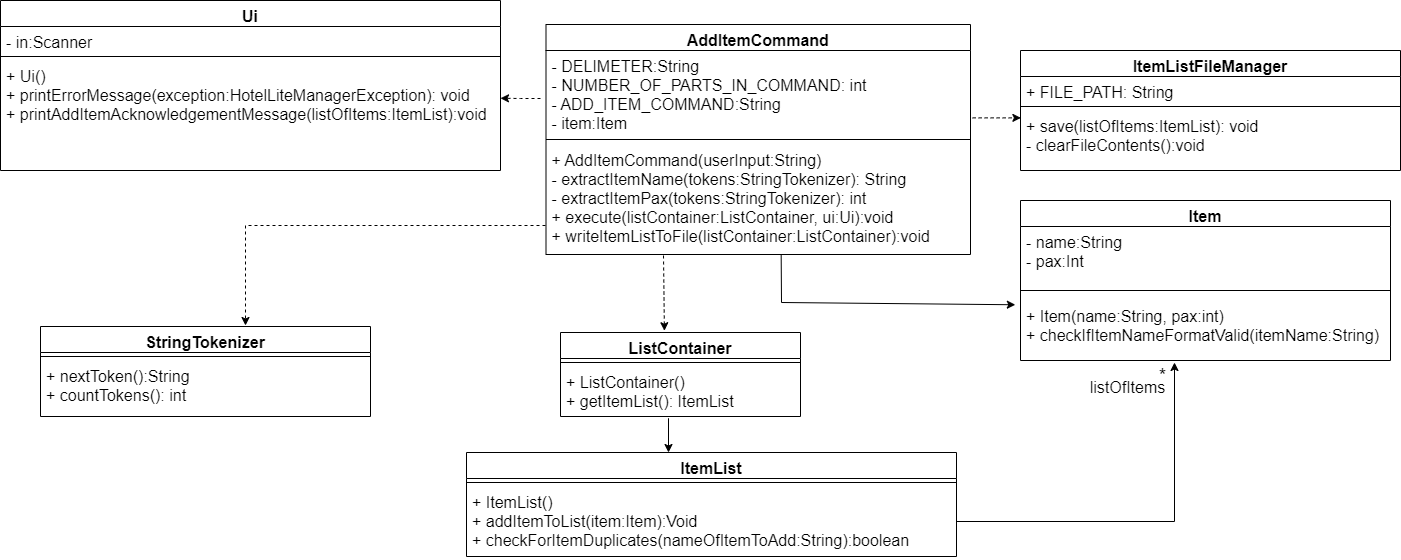

The diagram above was exported from draw.io. Its source (the exported page's mxGraphModel, read from the mxfile embedded in the PNG):
<mxGraphModel dx="2189" dy="608" grid="1" gridSize="10" guides="1" tooltips="1" connect="1" arrows="1" fold="1" page="1" pageScale="1" pageWidth="827" pageHeight="1169" math="0" shadow="0">
  <root>
    <mxCell id="WIyWlLk6GJQsqaUBKTNV-0" />
    <mxCell id="WIyWlLk6GJQsqaUBKTNV-1" parent="WIyWlLk6GJQsqaUBKTNV-0" />
    <mxCell id="6EeUMykk1xDyM37zRZG6-9" value="Item" style="swimlane;fontStyle=1;align=center;verticalAlign=top;childLayout=stackLayout;horizontal=1;startSize=26;horizontalStack=0;resizeParent=1;resizeParentMax=0;resizeLast=0;collapsible=1;marginBottom=0;fontSize=16;" parent="WIyWlLk6GJQsqaUBKTNV-1" vertex="1">
      <mxGeometry x="720" y="538" width="370" height="160" as="geometry" />
    </mxCell>
    <mxCell id="6EeUMykk1xDyM37zRZG6-10" value="- name:String&#10;- pax:Int" style="text;strokeColor=none;fillColor=none;align=left;verticalAlign=top;spacingLeft=4;spacingRight=4;overflow=hidden;rotatable=0;points=[[0,0.5],[1,0.5]];portConstraint=eastwest;fontSize=16;" parent="6EeUMykk1xDyM37zRZG6-9" vertex="1">
      <mxGeometry y="26" width="370" height="54" as="geometry" />
    </mxCell>
    <mxCell id="6EeUMykk1xDyM37zRZG6-11" value="" style="line;strokeWidth=1;fillColor=none;align=left;verticalAlign=middle;spacingTop=-1;spacingLeft=3;spacingRight=3;rotatable=0;labelPosition=right;points=[];portConstraint=eastwest;fontSize=16;" parent="6EeUMykk1xDyM37zRZG6-9" vertex="1">
      <mxGeometry y="80" width="370" height="20" as="geometry" />
    </mxCell>
    <mxCell id="6EeUMykk1xDyM37zRZG6-12" value="+ Item(name:String, pax:int)&#10;+ checkIfItemNameFormatValid(itemName:String)&#10;&#10;" style="text;strokeColor=none;fillColor=none;align=left;verticalAlign=top;spacingLeft=4;spacingRight=4;overflow=hidden;rotatable=0;points=[[0,0.5],[1,0.5]];portConstraint=eastwest;fontSize=16;" parent="6EeUMykk1xDyM37zRZG6-9" vertex="1">
      <mxGeometry y="100" width="370" height="60" as="geometry" />
    </mxCell>
    <mxCell id="6EeUMykk1xDyM37zRZG6-25" style="edgeStyle=orthogonalEdgeStyle;rounded=0;orthogonalLoop=1;jettySize=auto;html=1;labelBackgroundColor=default;labelBorderColor=none;fontSize=16;exitX=1;exitY=0.5;exitDx=0;exitDy=0;" parent="WIyWlLk6GJQsqaUBKTNV-1" edge="1" source="Y_U4XJm6RhhriOCMLH7b-9">
      <mxGeometry relative="1" as="geometry">
        <mxPoint x="874" y="700" as="targetPoint" />
        <mxPoint x="570" y="862" as="sourcePoint" />
        <Array as="points">
          <mxPoint x="874" y="859" />
        </Array>
      </mxGeometry>
    </mxCell>
    <mxCell id="6EeUMykk1xDyM37zRZG6-26" value="&lt;font style=&quot;font-size: 19px;&quot;&gt;*&lt;/font&gt;" style="edgeLabel;html=1;align=center;verticalAlign=middle;resizable=0;points=[];fontSize=19;" parent="6EeUMykk1xDyM37zRZG6-25" connectable="0" vertex="1">
      <mxGeometry x="0.909" y="1" relative="1" as="geometry">
        <mxPoint x="-11" y="-3" as="offset" />
      </mxGeometry>
    </mxCell>
    <mxCell id="6EeUMykk1xDyM37zRZG6-27" value="&lt;font style=&quot;font-size: 16px&quot;&gt;listOfItems&lt;/font&gt;" style="edgeLabel;html=1;align=center;verticalAlign=middle;resizable=0;points=[];fontSize=15;" parent="6EeUMykk1xDyM37zRZG6-25" connectable="0" vertex="1">
      <mxGeometry x="0.9025" relative="1" as="geometry">
        <mxPoint x="-47" y="6" as="offset" />
      </mxGeometry>
    </mxCell>
    <mxCell id="6EeUMykk1xDyM37zRZG6-28" value="Ui" style="swimlane;fontStyle=1;align=center;verticalAlign=top;childLayout=stackLayout;horizontal=1;startSize=26;horizontalStack=0;resizeParent=1;resizeParentMax=0;resizeLast=0;collapsible=1;marginBottom=0;fontSize=16;" parent="WIyWlLk6GJQsqaUBKTNV-1" vertex="1">
      <mxGeometry x="-300" y="338" width="500" height="170" as="geometry" />
    </mxCell>
    <mxCell id="6EeUMykk1xDyM37zRZG6-29" value="- in:Scanner" style="text;strokeColor=none;fillColor=none;align=left;verticalAlign=top;spacingLeft=4;spacingRight=4;overflow=hidden;rotatable=0;points=[[0,0.5],[1,0.5]];portConstraint=eastwest;fontSize=16;" parent="6EeUMykk1xDyM37zRZG6-28" vertex="1">
      <mxGeometry y="26" width="500" height="26" as="geometry" />
    </mxCell>
    <mxCell id="6EeUMykk1xDyM37zRZG6-30" value="" style="line;strokeWidth=1;fillColor=none;align=left;verticalAlign=middle;spacingTop=-1;spacingLeft=3;spacingRight=3;rotatable=0;labelPosition=right;points=[];portConstraint=eastwest;fontSize=16;" parent="6EeUMykk1xDyM37zRZG6-28" vertex="1">
      <mxGeometry y="52" width="500" height="8" as="geometry" />
    </mxCell>
    <mxCell id="6EeUMykk1xDyM37zRZG6-31" value="+ Ui()&#10;+ printErrorMessage(exception:HotelLiteManagerException): void&#10;+ printAddItemAcknowledgementMessage(listOfItems:ItemList):void&#10;" style="text;strokeColor=none;fillColor=none;align=left;verticalAlign=top;spacingLeft=4;spacingRight=4;overflow=hidden;rotatable=0;points=[[0,0.5],[1,0.5]];portConstraint=eastwest;fontSize=16;whiteSpace=wrap;" parent="6EeUMykk1xDyM37zRZG6-28" vertex="1">
      <mxGeometry y="60" width="500" height="110" as="geometry" />
    </mxCell>
    <mxCell id="6EeUMykk1xDyM37zRZG6-32" style="edgeStyle=orthogonalEdgeStyle;rounded=0;orthogonalLoop=1;jettySize=auto;html=1;entryX=1;entryY=0.343;entryDx=0;entryDy=0;entryPerimeter=0;labelBackgroundColor=default;labelBorderColor=none;fontSize=16;dashed=1;" parent="WIyWlLk6GJQsqaUBKTNV-1" target="6EeUMykk1xDyM37zRZG6-31" edge="1">
      <mxGeometry relative="1" as="geometry">
        <mxPoint x="240" y="436" as="sourcePoint" />
      </mxGeometry>
    </mxCell>
    <mxCell id="cmABnQghusR7VM0XmECZ-0" value="StringTokenizer" style="swimlane;fontStyle=1;align=center;verticalAlign=top;childLayout=stackLayout;horizontal=1;startSize=26;horizontalStack=0;resizeParent=1;resizeParentMax=0;resizeLast=0;collapsible=1;marginBottom=0;fontSize=16;" parent="WIyWlLk6GJQsqaUBKTNV-1" vertex="1">
      <mxGeometry x="-260" y="664" width="330" height="90" as="geometry" />
    </mxCell>
    <mxCell id="cmABnQghusR7VM0XmECZ-1" value="" style="line;strokeWidth=1;fillColor=none;align=left;verticalAlign=middle;spacingTop=-1;spacingLeft=3;spacingRight=3;rotatable=0;labelPosition=right;points=[];portConstraint=eastwest;fontSize=16;" parent="cmABnQghusR7VM0XmECZ-0" vertex="1">
      <mxGeometry y="26" width="330" height="8" as="geometry" />
    </mxCell>
    <mxCell id="cmABnQghusR7VM0XmECZ-2" value="+ nextToken():String&#10;+ countTokens(): int&#10;" style="text;strokeColor=none;fillColor=none;align=left;verticalAlign=top;spacingLeft=4;spacingRight=4;overflow=hidden;rotatable=0;points=[[0,0.5],[1,0.5]];portConstraint=eastwest;fontSize=16;" parent="cmABnQghusR7VM0XmECZ-0" vertex="1">
      <mxGeometry y="34" width="330" height="56" as="geometry" />
    </mxCell>
    <mxCell id="cmABnQghusR7VM0XmECZ-3" value="" style="endArrow=classic;html=1;rounded=0;dashed=1;fontSize=16;" parent="WIyWlLk6GJQsqaUBKTNV-1" edge="1">
      <mxGeometry width="50" height="50" relative="1" as="geometry">
        <mxPoint x="245" y="563" as="sourcePoint" />
        <mxPoint x="-55" y="663" as="targetPoint" />
        <Array as="points">
          <mxPoint x="-55" y="563" />
        </Array>
      </mxGeometry>
    </mxCell>
    <mxCell id="cmABnQghusR7VM0XmECZ-7" value="" style="endArrow=classic;html=1;rounded=0;entryX=0.463;entryY=-0.005;entryDx=0;entryDy=0;entryPerimeter=0;exitX=0.463;exitY=1.103;exitDx=0;exitDy=0;exitPerimeter=0;fontSize=16;" parent="WIyWlLk6GJQsqaUBKTNV-1" edge="1">
      <mxGeometry width="50" height="50" relative="1" as="geometry">
        <mxPoint x="384.8649999999998" y="790.7380000000003" as="sourcePoint" />
        <mxPoint x="384.8649999999998" y="789.5500000000002" as="targetPoint" />
      </mxGeometry>
    </mxCell>
    <mxCell id="Y_U4XJm6RhhriOCMLH7b-2" value="AddItemCommand" style="swimlane;fontStyle=1;align=center;verticalAlign=top;childLayout=stackLayout;horizontal=1;startSize=26;horizontalStack=0;resizeParent=1;resizeParentMax=0;resizeLast=0;collapsible=1;marginBottom=0;fontSize=16;" parent="WIyWlLk6GJQsqaUBKTNV-1" vertex="1">
      <mxGeometry x="245.5" y="362" width="424.5" height="230" as="geometry" />
    </mxCell>
    <mxCell id="Y_U4XJm6RhhriOCMLH7b-3" value="- DELIMETER:String&#10;- NUMBER_OF_PARTS_IN_COMMAND: int&#10;- ADD_ITEM_COMMAND:String&#10;- item:Item&#10;" style="text;strokeColor=none;fillColor=none;align=left;verticalAlign=top;spacingLeft=4;spacingRight=4;overflow=hidden;rotatable=0;points=[[0,0.5],[1,0.5]];portConstraint=eastwest;fontSize=16;" parent="Y_U4XJm6RhhriOCMLH7b-2" vertex="1">
      <mxGeometry y="26" width="424.5" height="84" as="geometry" />
    </mxCell>
    <mxCell id="Y_U4XJm6RhhriOCMLH7b-4" value="" style="line;strokeWidth=1;fillColor=none;align=left;verticalAlign=middle;spacingTop=-1;spacingLeft=3;spacingRight=3;rotatable=0;labelPosition=right;points=[];portConstraint=eastwest;fontSize=16;" parent="Y_U4XJm6RhhriOCMLH7b-2" vertex="1">
      <mxGeometry y="110" width="424.5" height="10" as="geometry" />
    </mxCell>
    <mxCell id="Y_U4XJm6RhhriOCMLH7b-5" value="+ AddItemCommand(userInput:String)&#10;- extractItemName(tokens:StringTokenizer): String&#10;- extractItemPax(tokens:StringTokenizer): int&#10;+ execute(listContainer:ListContainer, ui:Ui):void&#10;+ writeItemListToFile(listContainer:ListContainer):void" style="text;strokeColor=none;fillColor=none;align=left;verticalAlign=top;spacingLeft=4;spacingRight=4;overflow=hidden;rotatable=0;points=[[0,0.5],[1,0.5]];portConstraint=eastwest;fontSize=16;" parent="Y_U4XJm6RhhriOCMLH7b-2" vertex="1">
      <mxGeometry y="120" width="424.5" height="110" as="geometry" />
    </mxCell>
    <mxCell id="Y_U4XJm6RhhriOCMLH7b-6" value="ItemList" style="swimlane;fontStyle=1;align=center;verticalAlign=top;childLayout=stackLayout;horizontal=1;startSize=26;horizontalStack=0;resizeParent=1;resizeParentMax=0;resizeLast=0;collapsible=1;marginBottom=0;fontSize=16;" parent="WIyWlLk6GJQsqaUBKTNV-1" vertex="1">
      <mxGeometry x="166" y="790" width="490" height="104" as="geometry" />
    </mxCell>
    <mxCell id="Y_U4XJm6RhhriOCMLH7b-8" value="" style="line;strokeWidth=1;fillColor=none;align=left;verticalAlign=middle;spacingTop=-1;spacingLeft=3;spacingRight=3;rotatable=0;labelPosition=right;points=[];portConstraint=eastwest;fontSize=16;" parent="Y_U4XJm6RhhriOCMLH7b-6" vertex="1">
      <mxGeometry y="26" width="490" height="8" as="geometry" />
    </mxCell>
    <mxCell id="Y_U4XJm6RhhriOCMLH7b-9" value="+ ItemList()&#10;+ addItemToList(item:Item):Void&#10;+ checkForItemDuplicates(nameOfItemToAdd:String):boolean&#10;&#10;" style="text;strokeColor=none;fillColor=none;align=left;verticalAlign=top;spacingLeft=4;spacingRight=4;overflow=hidden;rotatable=0;points=[[0,0.5],[1,0.5]];portConstraint=eastwest;fontSize=16;" parent="Y_U4XJm6RhhriOCMLH7b-6" vertex="1">
      <mxGeometry y="34" width="490" height="70" as="geometry" />
    </mxCell>
    <mxCell id="Y_U4XJm6RhhriOCMLH7b-11" value="ListContainer" style="swimlane;fontStyle=1;align=center;verticalAlign=top;childLayout=stackLayout;horizontal=1;startSize=26;horizontalStack=0;resizeParent=1;resizeParentMax=0;resizeLast=0;collapsible=1;marginBottom=0;fontSize=16;" parent="WIyWlLk6GJQsqaUBKTNV-1" vertex="1">
      <mxGeometry x="260" y="670" width="240" height="84" as="geometry" />
    </mxCell>
    <mxCell id="Y_U4XJm6RhhriOCMLH7b-13" value="" style="line;strokeWidth=1;fillColor=none;align=left;verticalAlign=middle;spacingTop=-1;spacingLeft=3;spacingRight=3;rotatable=0;labelPosition=right;points=[];portConstraint=eastwest;fontSize=16;" parent="Y_U4XJm6RhhriOCMLH7b-11" vertex="1">
      <mxGeometry y="26" width="240" height="8" as="geometry" />
    </mxCell>
    <mxCell id="Y_U4XJm6RhhriOCMLH7b-14" value="+ ListContainer()&#10;+ getItemList(): ItemList&#10;&#10;&#10;" style="text;strokeColor=none;fillColor=none;align=left;verticalAlign=top;spacingLeft=4;spacingRight=4;overflow=hidden;rotatable=0;points=[[0,0.5],[1,0.5]];portConstraint=eastwest;fontSize=16;" parent="Y_U4XJm6RhhriOCMLH7b-11" vertex="1">
      <mxGeometry y="34" width="240" height="50" as="geometry" />
    </mxCell>
    <mxCell id="Y_U4XJm6RhhriOCMLH7b-15" value="" style="endArrow=classic;html=1;rounded=0;fontSize=16;exitX=0.5;exitY=1.035;exitDx=0;exitDy=0;exitPerimeter=0;" parent="WIyWlLk6GJQsqaUBKTNV-1" edge="1">
      <mxGeometry width="50" height="50" relative="1" as="geometry">
        <mxPoint x="368" y="755.7500000000005" as="sourcePoint" />
        <mxPoint x="368" y="790" as="targetPoint" />
      </mxGeometry>
    </mxCell>
    <mxCell id="Y_U4XJm6RhhriOCMLH7b-16" value="" style="endArrow=classic;html=1;rounded=0;fontSize=16;entryX=0.433;entryY=-0.021;entryDx=0;entryDy=0;entryPerimeter=0;dashed=1;" parent="WIyWlLk6GJQsqaUBKTNV-1" target="Y_U4XJm6RhhriOCMLH7b-11" edge="1">
      <mxGeometry width="50" height="50" relative="1" as="geometry">
        <mxPoint x="363" y="593" as="sourcePoint" />
        <mxPoint x="362.5999999999999" y="663.152" as="targetPoint" />
      </mxGeometry>
    </mxCell>
    <mxCell id="GaJ6DwZyPAtxD31DUGex-0" value="" style="endArrow=classic;html=1;rounded=0;fontSize=16;exitX=0.554;exitY=1.003;exitDx=0;exitDy=0;exitPerimeter=0;entryX=-0.014;entryY=0.071;entryDx=0;entryDy=0;entryPerimeter=0;" parent="WIyWlLk6GJQsqaUBKTNV-1" source="Y_U4XJm6RhhriOCMLH7b-5" target="6EeUMykk1xDyM37zRZG6-12" edge="1">
      <mxGeometry width="50" height="50" relative="1" as="geometry">
        <mxPoint x="390" y="600" as="sourcePoint" />
        <mxPoint x="440" y="550" as="targetPoint" />
        <Array as="points">
          <mxPoint x="481" y="640" />
        </Array>
      </mxGeometry>
    </mxCell>
    <mxCell id="9ooyLxdADD5aNC7fx6Va-0" value="ItemListFileManager" style="swimlane;fontStyle=1;align=center;verticalAlign=top;childLayout=stackLayout;horizontal=1;startSize=26;horizontalStack=0;resizeParent=1;resizeParentMax=0;resizeLast=0;collapsible=1;marginBottom=0;fontSize=16;" parent="WIyWlLk6GJQsqaUBKTNV-1" vertex="1">
      <mxGeometry x="720" y="388" width="380" height="120" as="geometry" />
    </mxCell>
    <mxCell id="9ooyLxdADD5aNC7fx6Va-1" value="+ FILE_PATH: String" style="text;strokeColor=none;fillColor=none;align=left;verticalAlign=top;spacingLeft=4;spacingRight=4;overflow=hidden;rotatable=0;points=[[0,0.5],[1,0.5]];portConstraint=eastwest;fontSize=16;" parent="9ooyLxdADD5aNC7fx6Va-0" vertex="1">
      <mxGeometry y="26" width="380" height="26" as="geometry" />
    </mxCell>
    <mxCell id="9ooyLxdADD5aNC7fx6Va-2" value="" style="line;strokeWidth=1;fillColor=none;align=left;verticalAlign=middle;spacingTop=-1;spacingLeft=3;spacingRight=3;rotatable=0;labelPosition=right;points=[];portConstraint=eastwest;fontSize=16;" parent="9ooyLxdADD5aNC7fx6Va-0" vertex="1">
      <mxGeometry y="52" width="380" height="8" as="geometry" />
    </mxCell>
    <mxCell id="9ooyLxdADD5aNC7fx6Va-3" value="+ save(listOfItems:ItemList): void&#10;- clearFileContents():void&#10;" style="text;strokeColor=none;fillColor=none;align=left;verticalAlign=top;spacingLeft=4;spacingRight=4;overflow=hidden;rotatable=0;points=[[0,0.5],[1,0.5]];portConstraint=eastwest;fontSize=16;" parent="9ooyLxdADD5aNC7fx6Va-0" vertex="1">
      <mxGeometry y="60" width="380" height="60" as="geometry" />
    </mxCell>
    <mxCell id="9ooyLxdADD5aNC7fx6Va-4" value="" style="endArrow=classic;html=1;rounded=0;fontSize=16;entryX=0.001;entryY=0.123;entryDx=0;entryDy=0;dashed=1;exitX=1.005;exitY=0.802;exitDx=0;exitDy=0;exitPerimeter=0;entryPerimeter=0;" parent="WIyWlLk6GJQsqaUBKTNV-1" source="Y_U4XJm6RhhriOCMLH7b-3" target="9ooyLxdADD5aNC7fx6Va-3" edge="1">
      <mxGeometry width="50" height="50" relative="1" as="geometry">
        <mxPoint x="790" y="385.38" as="sourcePoint" />
        <mxPoint x="790.9200000000005" y="460.6160000000001" as="targetPoint" />
      </mxGeometry>
    </mxCell>
  </root>
</mxGraphModel>